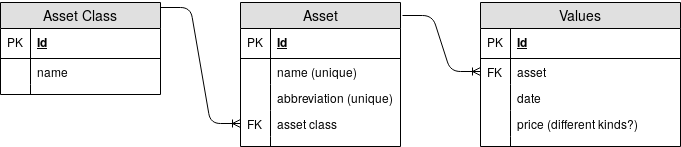

The diagram above was exported from draw.io. Its source (the exported page's mxGraphModel, read from the mxfile embedded in the PNG):
<mxGraphModel dx="1355" dy="753" grid="1" gridSize="10" guides="1" tooltips="1" connect="1" arrows="1" fold="1" page="1" pageScale="1" pageWidth="827" pageHeight="1169" math="0" shadow="0">
  <root>
    <mxCell id="0" />
    <mxCell id="1" parent="0" />
    <mxCell id="2" value="Asset" style="swimlane;fontStyle=0;childLayout=stackLayout;horizontal=1;startSize=26;fillColor=#e0e0e0;horizontalStack=0;resizeParent=1;resizeParentMax=0;resizeLast=0;collapsible=1;marginBottom=0;swimlaneFillColor=#ffffff;align=center;fontSize=14;" vertex="1" parent="1">
      <mxGeometry x="280" y="120" width="160" height="144" as="geometry" />
    </mxCell>
    <mxCell id="3" value="Id" style="shape=partialRectangle;top=0;left=0;right=0;bottom=1;align=left;verticalAlign=middle;fillColor=none;spacingLeft=34;spacingRight=4;overflow=hidden;rotatable=0;points=[[0,0.5],[1,0.5]];portConstraint=eastwest;dropTarget=0;fontStyle=5;fontSize=12;" vertex="1" parent="2">
      <mxGeometry y="26" width="160" height="30" as="geometry" />
    </mxCell>
    <mxCell id="4" value="PK" style="shape=partialRectangle;top=0;left=0;bottom=0;fillColor=none;align=left;verticalAlign=middle;spacingLeft=4;spacingRight=4;overflow=hidden;rotatable=0;points=[];portConstraint=eastwest;part=1;fontSize=12;" vertex="1" connectable="0" parent="3">
      <mxGeometry width="30" height="30" as="geometry" />
    </mxCell>
    <mxCell id="5" value="name (unique)" style="shape=partialRectangle;top=0;left=0;right=0;bottom=0;align=left;verticalAlign=top;fillColor=none;spacingLeft=34;spacingRight=4;overflow=hidden;rotatable=0;points=[[0,0.5],[1,0.5]];portConstraint=eastwest;dropTarget=0;fontSize=12;" vertex="1" parent="2">
      <mxGeometry y="56" width="160" height="26" as="geometry" />
    </mxCell>
    <mxCell id="6" value="" style="shape=partialRectangle;top=0;left=0;bottom=0;fillColor=none;align=left;verticalAlign=top;spacingLeft=4;spacingRight=4;overflow=hidden;rotatable=0;points=[];portConstraint=eastwest;part=1;fontSize=12;" vertex="1" connectable="0" parent="5">
      <mxGeometry width="30" height="26" as="geometry" />
    </mxCell>
    <mxCell id="7" value="abbreviation (unique)" style="shape=partialRectangle;top=0;left=0;right=0;bottom=0;align=left;verticalAlign=top;fillColor=none;spacingLeft=34;spacingRight=4;overflow=hidden;rotatable=0;points=[[0,0.5],[1,0.5]];portConstraint=eastwest;dropTarget=0;fontSize=12;" vertex="1" parent="2">
      <mxGeometry y="82" width="160" height="26" as="geometry" />
    </mxCell>
    <mxCell id="8" value="" style="shape=partialRectangle;top=0;left=0;bottom=0;fillColor=none;align=left;verticalAlign=top;spacingLeft=4;spacingRight=4;overflow=hidden;rotatable=0;points=[];portConstraint=eastwest;part=1;fontSize=12;" vertex="1" connectable="0" parent="7">
      <mxGeometry width="30" height="26" as="geometry" />
    </mxCell>
    <mxCell id="9" value="asset class" style="shape=partialRectangle;top=0;left=0;right=0;bottom=0;align=left;verticalAlign=top;fillColor=none;spacingLeft=34;spacingRight=4;overflow=hidden;rotatable=0;points=[[0,0.5],[1,0.5]];portConstraint=eastwest;dropTarget=0;fontSize=12;" vertex="1" parent="2">
      <mxGeometry y="108" width="160" height="26" as="geometry" />
    </mxCell>
    <mxCell id="10" value="FK" style="shape=partialRectangle;top=0;left=0;bottom=0;fillColor=none;align=left;verticalAlign=top;spacingLeft=4;spacingRight=4;overflow=hidden;rotatable=0;points=[];portConstraint=eastwest;part=1;fontSize=12;" vertex="1" connectable="0" parent="9">
      <mxGeometry width="30" height="26" as="geometry" />
    </mxCell>
    <mxCell id="11" value="" style="shape=partialRectangle;top=0;left=0;right=0;bottom=0;align=left;verticalAlign=top;fillColor=none;spacingLeft=34;spacingRight=4;overflow=hidden;rotatable=0;points=[[0,0.5],[1,0.5]];portConstraint=eastwest;dropTarget=0;fontSize=12;" vertex="1" parent="2">
      <mxGeometry y="134" width="160" height="10" as="geometry" />
    </mxCell>
    <mxCell id="12" value="" style="shape=partialRectangle;top=0;left=0;bottom=0;fillColor=none;align=left;verticalAlign=top;spacingLeft=4;spacingRight=4;overflow=hidden;rotatable=0;points=[];portConstraint=eastwest;part=1;fontSize=12;" vertex="1" connectable="0" parent="11">
      <mxGeometry width="30" height="10" as="geometry" />
    </mxCell>
    <mxCell id="13" value="Asset Class" style="swimlane;fontStyle=0;childLayout=stackLayout;horizontal=1;startSize=26;fillColor=#e0e0e0;horizontalStack=0;resizeParent=1;resizeParentMax=0;resizeLast=0;collapsible=1;marginBottom=0;swimlaneFillColor=#ffffff;align=center;fontSize=14;" vertex="1" parent="1">
      <mxGeometry x="40" y="120" width="160" height="92" as="geometry" />
    </mxCell>
    <mxCell id="14" value="Id" style="shape=partialRectangle;top=0;left=0;right=0;bottom=1;align=left;verticalAlign=middle;fillColor=none;spacingLeft=34;spacingRight=4;overflow=hidden;rotatable=0;points=[[0,0.5],[1,0.5]];portConstraint=eastwest;dropTarget=0;fontStyle=5;fontSize=12;" vertex="1" parent="13">
      <mxGeometry y="26" width="160" height="30" as="geometry" />
    </mxCell>
    <mxCell id="15" value="PK" style="shape=partialRectangle;top=0;left=0;bottom=0;fillColor=none;align=left;verticalAlign=middle;spacingLeft=4;spacingRight=4;overflow=hidden;rotatable=0;points=[];portConstraint=eastwest;part=1;fontSize=12;" vertex="1" connectable="0" parent="14">
      <mxGeometry width="30" height="30" as="geometry" />
    </mxCell>
    <mxCell id="16" value="name" style="shape=partialRectangle;top=0;left=0;right=0;bottom=0;align=left;verticalAlign=top;fillColor=none;spacingLeft=34;spacingRight=4;overflow=hidden;rotatable=0;points=[[0,0.5],[1,0.5]];portConstraint=eastwest;dropTarget=0;fontSize=12;" vertex="1" parent="13">
      <mxGeometry y="56" width="160" height="26" as="geometry" />
    </mxCell>
    <mxCell id="17" value="" style="shape=partialRectangle;top=0;left=0;bottom=0;fillColor=none;align=left;verticalAlign=top;spacingLeft=4;spacingRight=4;overflow=hidden;rotatable=0;points=[];portConstraint=eastwest;part=1;fontSize=12;" vertex="1" connectable="0" parent="16">
      <mxGeometry width="30" height="26" as="geometry" />
    </mxCell>
    <mxCell id="18" value="" style="shape=partialRectangle;top=0;left=0;right=0;bottom=0;align=left;verticalAlign=top;fillColor=none;spacingLeft=34;spacingRight=4;overflow=hidden;rotatable=0;points=[[0,0.5],[1,0.5]];portConstraint=eastwest;dropTarget=0;fontSize=12;" vertex="1" parent="13">
      <mxGeometry y="82" width="160" height="10" as="geometry" />
    </mxCell>
    <mxCell id="19" value="" style="shape=partialRectangle;top=0;left=0;bottom=0;fillColor=none;align=left;verticalAlign=top;spacingLeft=4;spacingRight=4;overflow=hidden;rotatable=0;points=[];portConstraint=eastwest;part=1;fontSize=12;" vertex="1" connectable="0" parent="18">
      <mxGeometry width="30" height="10" as="geometry" />
    </mxCell>
    <mxCell id="20" value="" style="edgeStyle=entityRelationEdgeStyle;fontSize=12;html=1;endArrow=ERoneToMany;exitX=1;exitY=0.056;exitDx=0;exitDy=0;exitPerimeter=0;entryX=0;entryY=0.5;entryDx=0;entryDy=0;" edge="1" source="13" target="9" parent="1">
      <mxGeometry width="100" height="100" relative="1" as="geometry">
        <mxPoint x="320" y="190" as="sourcePoint" />
        <mxPoint x="620" y="141" as="targetPoint" />
      </mxGeometry>
    </mxCell>
    <mxCell id="21" value="Values" style="swimlane;fontStyle=0;childLayout=stackLayout;horizontal=1;startSize=26;fillColor=#e0e0e0;horizontalStack=0;resizeParent=1;resizeParentMax=0;resizeLast=0;collapsible=1;marginBottom=0;swimlaneFillColor=#ffffff;align=center;fontSize=14;" vertex="1" parent="1">
      <mxGeometry x="520" y="120" width="200" height="144" as="geometry" />
    </mxCell>
    <mxCell id="22" value="Id" style="shape=partialRectangle;top=0;left=0;right=0;bottom=1;align=left;verticalAlign=middle;fillColor=none;spacingLeft=34;spacingRight=4;overflow=hidden;rotatable=0;points=[[0,0.5],[1,0.5]];portConstraint=eastwest;dropTarget=0;fontStyle=5;fontSize=12;" vertex="1" parent="21">
      <mxGeometry y="26" width="200" height="30" as="geometry" />
    </mxCell>
    <mxCell id="23" value="PK" style="shape=partialRectangle;top=0;left=0;bottom=0;fillColor=none;align=left;verticalAlign=middle;spacingLeft=4;spacingRight=4;overflow=hidden;rotatable=0;points=[];portConstraint=eastwest;part=1;fontSize=12;" vertex="1" connectable="0" parent="22">
      <mxGeometry width="30" height="30" as="geometry" />
    </mxCell>
    <mxCell id="24" value="asset" style="shape=partialRectangle;top=0;left=0;right=0;bottom=0;align=left;verticalAlign=top;fillColor=none;spacingLeft=34;spacingRight=4;overflow=hidden;rotatable=0;points=[[0,0.5],[1,0.5]];portConstraint=eastwest;dropTarget=0;fontSize=12;" vertex="1" parent="21">
      <mxGeometry y="56" width="200" height="26" as="geometry" />
    </mxCell>
    <mxCell id="25" value="FK" style="shape=partialRectangle;top=0;left=0;bottom=0;fillColor=none;align=left;verticalAlign=top;spacingLeft=4;spacingRight=4;overflow=hidden;rotatable=0;points=[];portConstraint=eastwest;part=1;fontSize=12;" vertex="1" connectable="0" parent="24">
      <mxGeometry width="30" height="26" as="geometry" />
    </mxCell>
    <mxCell id="26" value="date" style="shape=partialRectangle;top=0;left=0;right=0;bottom=0;align=left;verticalAlign=top;fillColor=none;spacingLeft=34;spacingRight=4;overflow=hidden;rotatable=0;points=[[0,0.5],[1,0.5]];portConstraint=eastwest;dropTarget=0;fontSize=12;" vertex="1" parent="21">
      <mxGeometry y="82" width="200" height="26" as="geometry" />
    </mxCell>
    <mxCell id="27" value="" style="shape=partialRectangle;top=0;left=0;bottom=0;fillColor=none;align=left;verticalAlign=top;spacingLeft=4;spacingRight=4;overflow=hidden;rotatable=0;points=[];portConstraint=eastwest;part=1;fontSize=12;" vertex="1" connectable="0" parent="26">
      <mxGeometry width="30" height="26" as="geometry" />
    </mxCell>
    <mxCell id="28" value="price (different kinds?)" style="shape=partialRectangle;top=0;left=0;right=0;bottom=0;align=left;verticalAlign=top;fillColor=none;spacingLeft=34;spacingRight=4;overflow=hidden;rotatable=0;points=[[0,0.5],[1,0.5]];portConstraint=eastwest;dropTarget=0;fontSize=12;" vertex="1" parent="21">
      <mxGeometry y="108" width="200" height="26" as="geometry" />
    </mxCell>
    <mxCell id="29" value="" style="shape=partialRectangle;top=0;left=0;bottom=0;fillColor=none;align=left;verticalAlign=top;spacingLeft=4;spacingRight=4;overflow=hidden;rotatable=0;points=[];portConstraint=eastwest;part=1;fontSize=12;" vertex="1" connectable="0" parent="28">
      <mxGeometry width="30" height="26" as="geometry" />
    </mxCell>
    <mxCell id="30" value="" style="shape=partialRectangle;top=0;left=0;right=0;bottom=0;align=left;verticalAlign=top;fillColor=none;spacingLeft=34;spacingRight=4;overflow=hidden;rotatable=0;points=[[0,0.5],[1,0.5]];portConstraint=eastwest;dropTarget=0;fontSize=12;" vertex="1" parent="21">
      <mxGeometry y="134" width="200" height="10" as="geometry" />
    </mxCell>
    <mxCell id="31" value="" style="shape=partialRectangle;top=0;left=0;bottom=0;fillColor=none;align=left;verticalAlign=top;spacingLeft=4;spacingRight=4;overflow=hidden;rotatable=0;points=[];portConstraint=eastwest;part=1;fontSize=12;" vertex="1" connectable="0" parent="30">
      <mxGeometry width="30" height="10" as="geometry" />
    </mxCell>
    <mxCell id="32" value="" style="edgeStyle=entityRelationEdgeStyle;fontSize=12;html=1;endArrow=ERoneToMany;exitX=1.013;exitY=0.09;exitDx=0;exitDy=0;exitPerimeter=0;entryX=0;entryY=0.5;entryDx=0;entryDy=0;" edge="1" source="2" target="24" parent="1">
      <mxGeometry width="100" height="100" relative="1" as="geometry">
        <mxPoint x="130" y="520" as="sourcePoint" />
        <mxPoint x="230" y="420" as="targetPoint" />
      </mxGeometry>
    </mxCell>
  </root>
</mxGraphModel>